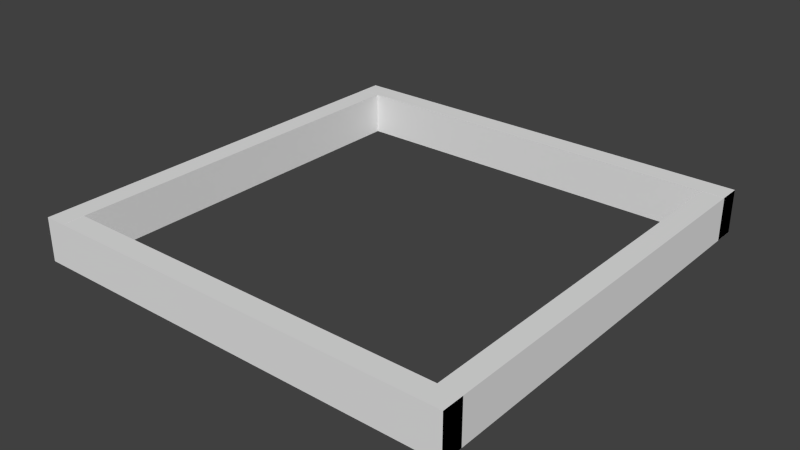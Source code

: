 # Source: DiceBox.blend  (saved by Blender 2.63.0; exported with 4.5.12 LTS)
import bpy
from mathutils import Matrix  # noqa: F401  (used for matrix-valued properties, if any)

bpy.ops.wm.read_factory_settings(use_empty=True)
scene = bpy.context.scene
scene.name = 'Scene'

# ---- collections
col_collection_1 = bpy.data.collections.new('Collection 1'); scene.collection.children.link(col_collection_1)

# ---- world
world_world = bpy.data.worlds.new('World'); scene.world = world_world
world_world.color = (0.05088, 0.05088, 0.05088)
world_world.use_sun_shadow = False
world_world.sun_shadow_jitter_overblur = 0.0
world_world.cycles.sampling_method = 'MANUAL'
world_world.cycles.sample_map_resolution = 256

# ---- meshes
me_side_z_b_mesh = bpy.data.meshes.new('side_z_b_mesh')
me_side_z_b_mesh.from_pydata([(-10.0, -1.0, 0.5), (-10.0, 1.0, 0.5), (-10.0, 1.0, -0.5), (-10.0, -1.0, -0.5), (10.0, -1.0, 0.5), (10.0, 1.0, 0.5), (10.0, 1.0, -0.5), (10.0, -1.0, -0.5)], [], [(4, 5, 1, 0), (5, 6, 2, 1), (6, 7, 3, 2), (7, 4, 0, 3), (0, 1, 2, 3), (7, 6, 5, 4)])
me_side_z_b_mesh.use_remesh_preserve_volume = False
me_side_z_b_mesh.use_remesh_preserve_attributes = False
me_side_z_b_mesh.use_mirror_vertex_groups = False
me_side_z_b_mesh.update()
me_side_z_a_mesh = bpy.data.meshes.new('side_z_a_mesh')
me_side_z_a_mesh.from_pydata([(-10.0, -1.0, 0.5), (-10.0, 1.0, 0.5), (-10.0, 1.0, -0.5), (-10.0, -1.0, -0.5), (10.0, -1.0, 0.5), (10.0, 1.0, 0.5), (10.0, 1.0, -0.5), (10.0, -1.0, -0.5)], [], [(4, 5, 1, 0), (5, 6, 2, 1), (6, 7, 3, 2), (7, 4, 0, 3), (0, 1, 2, 3), (7, 6, 5, 4)])
me_side_z_a_mesh.use_remesh_preserve_volume = False
me_side_z_a_mesh.use_remesh_preserve_attributes = False
me_side_z_a_mesh.use_mirror_vertex_groups = False
me_side_z_a_mesh.update()
me_side_x_a_mesh = bpy.data.meshes.new('side_x_a_mesh')
me_side_x_a_mesh.from_pydata([(-0.5, -1.0, -10.0), (-0.5, 1.0, -10.0), (0.5, 1.0, -10.0), (0.5, -1.0, -10.0), (-0.5, -1.0, 10.0), (-0.5, 1.0, 10.0), (0.5, 1.0, 10.0), (0.5, -1.0, 10.0)], [], [(4, 5, 1, 0), (5, 6, 2, 1), (6, 7, 3, 2), (7, 4, 0, 3), (0, 1, 2, 3), (7, 6, 5, 4)])
me_side_x_a_mesh.use_remesh_preserve_volume = False
me_side_x_a_mesh.use_remesh_preserve_attributes = False
me_side_x_a_mesh.use_mirror_vertex_groups = False
me_side_x_a_mesh.update()
me_side_x_b_mesh = bpy.data.meshes.new('side_x_b_mesh')
me_side_x_b_mesh.from_pydata([(-0.5, -1.0, -10.0), (-0.5, 1.0, -10.0), (0.5, 1.0, -10.0), (0.5, -1.0, -10.0), (-0.5, -1.0, 10.0), (-0.5, 1.0, 10.0), (0.5, 1.0, 10.0), (0.5, -1.0, 10.0)], [], [(4, 5, 1, 0), (5, 6, 2, 1), (6, 7, 3, 2), (7, 4, 0, 3), (0, 1, 2, 3), (7, 6, 5, 4)])
me_side_x_b_mesh.use_remesh_preserve_volume = False
me_side_x_b_mesh.use_remesh_preserve_attributes = False
me_side_x_b_mesh.use_mirror_vertex_groups = False
me_side_x_b_mesh.update()
me_top_mesh = bpy.data.meshes.new('Top_mesh')
me_top_mesh.from_pydata([(-10.0, -0.5, -10.0), (-10.0, 0.5, -10.0), (10.0, 0.5, -10.0), (10.0, -0.5, -10.0), (-10.0, -0.5, 10.0), (-10.0, 0.5, 10.0), (10.0, 0.5, 10.0), (10.0, -0.5, 10.0)], [], [(4, 5, 1, 0), (5, 6, 2, 1), (6, 7, 3, 2), (7, 4, 0, 3), (0, 1, 2, 3), (7, 6, 5, 4)])
me_top_mesh.use_remesh_preserve_volume = False
me_top_mesh.use_remesh_preserve_attributes = False
me_top_mesh.use_mirror_vertex_groups = False
me_top_mesh.update()

# ---- objects
ob_side_z_b = bpy.data.objects.new('side_z_b', me_side_z_b_mesh)
ob_side_z_a = bpy.data.objects.new('side_z_a', me_side_z_a_mesh)
ob_side_x_a = bpy.data.objects.new('side_x_a', me_side_x_a_mesh)
ob_side_x_b = bpy.data.objects.new('side_x_b', me_side_x_b_mesh)
ob_top = bpy.data.objects.new('Top', me_top_mesh)

# ---- transforms, parenting, visibility, modifiers, constraints
ob_side_z_b.location = (0.0, 9.5, 1.5)
ob_side_z_b.rotation_euler = (-1.571, -0.0, 0.0)
ob_side_z_b.lineart.crease_threshold = 0.0
ob_side_z_a.location = (0.0, -9.5, 1.5)
ob_side_z_a.rotation_euler = (-1.571, -0.0, 0.0)
ob_side_z_a.lineart.crease_threshold = 0.0
ob_side_x_a.location = (9.5, 3.433e-05, 1.5)
ob_side_x_a.rotation_euler = (-1.571, -0.0, 0.0)
ob_side_x_a.lineart.crease_threshold = 0.0
ob_side_x_b.location = (-9.5, 3.433e-05, 1.5)
ob_side_x_b.rotation_euler = (-1.571, -0.0, 0.0)
ob_side_x_b.lineart.crease_threshold = 0.0
ob_top.location = (0.0, 0.0, 0.0)
ob_top.rotation_euler = (-1.571, -0.0, 0.0)
ob_top.hide_render = True
ob_top.lineart.crease_threshold = 0.0

# ---- collection membership
col_collection_1.objects.link(ob_side_z_b)
col_collection_1.objects.link(ob_side_z_a)
col_collection_1.objects.link(ob_side_x_a)
col_collection_1.objects.link(ob_side_x_b)
col_collection_1.objects.link(ob_top)

# ---- scene / render settings (as saved in the file)
scene.frame_start = 1; scene.frame_end = 250; scene.frame_set(1)
scene.render.engine = 'BLENDER_EEVEE_NEXT'
scene.render.image_settings.color_mode = 'RGB'
scene.render.image_settings.compression = 90
scene.render.resolution_percentage = 50
scene.render.dither_intensity = 0.0
scene.render.bake_margin = 2
scene.render.bake_bias = 0.0
scene.cycles.use_denoising = False
scene.cycles.samples = 10
scene.cycles.sampling_pattern = 'TABULATED_SOBOL'
scene.cycles.light_sampling_threshold = 0.0
scene.cycles.use_adaptive_sampling = False
scene.cycles.use_light_tree = False
scene.cycles.blur_glossy = 0.0
scene.cycles.volume_bounces = 1
scene.cycles.pixel_filter_type = 'GAUSSIAN'
scene.cycles.sample_clamp_indirect = 0.0
scene.view_settings.view_transform = 'Standard'
bpy.context.view_layer.update()

# ---- added for rendering (the .blend has no active camera and no usable light): camera, sun
cam_auto = bpy.data.cameras.new('AutoCamera')
cam_auto.lens = 50.0
cam_auto.sensor_width = 36.0
cam_auto.clip_end = 1000.0
ob_auto_camera = bpy.data.objects.new('AutoCamera', cam_auto)
scene.collection.objects.link(ob_auto_camera)
ob_auto_camera.location = (26.2347, -31.4816, 22.4878)
ob_auto_camera.rotation_euler = (1.09748, -7.21219e-08, 0.694738)
scene.camera = ob_auto_camera
light_auto_sun = bpy.data.lights.new('AutoSun', 'SUN')
light_auto_sun.energy = 3.0
light_auto_sun.angle = 0.0523599
ob_auto_sun = bpy.data.objects.new('AutoSun', light_auto_sun)
scene.collection.objects.link(ob_auto_sun)
ob_auto_sun.rotation_euler = (0.872665, 0.174533, 0.523599)
bpy.context.view_layer.update()
